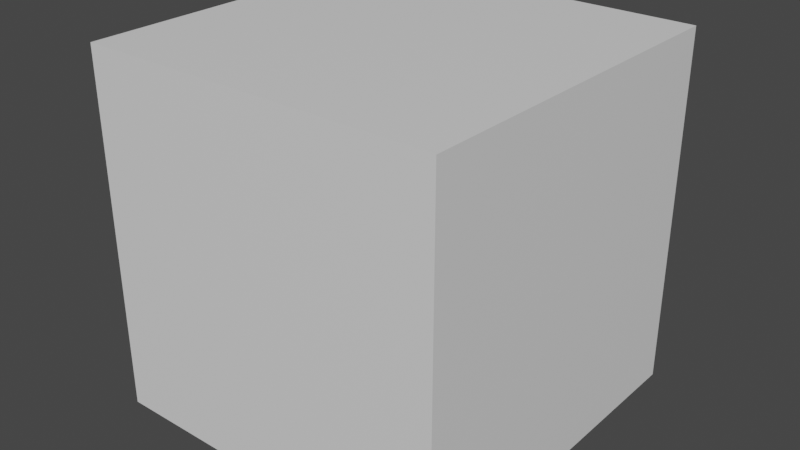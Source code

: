 # Source: 25_drivers.blend  (saved by Blender 3.3.6; exported with 4.5.12 LTS)
import bpy
from mathutils import Matrix  # noqa: F401  (used for matrix-valued properties, if any)

bpy.ops.wm.read_factory_settings(use_empty=True)
scene = bpy.context.scene
scene.name = 'Scene'

# ---- collections
col_collection = bpy.data.collections.new('Collection'); scene.collection.children.link(col_collection)

# ---- materials (node trees are filled in below, after node groups)
mat_material = bpy.data.materials.new('Material')
mat_material.alpha_threshold = 0.0
mat_material.use_transparent_shadow = False
mat_material.roughness = 0.5
mat_material.line_color = (0.0, 0.0, 0.0, 1.0)

# ---- material node trees
mat_material.use_nodes = True; mat_material.node_tree.nodes.clear()
_N = mat_material.node_tree.nodes; _L = mat_material.node_tree.links
n0 = _N.new('ShaderNodeOutputMaterial'); n0.name = 'Material Output'; n0.location = (300, 300)
n1 = _N.new('ShaderNodeBsdfPrincipled'); n1.name = 'Principled BSDF'; n1.location = (10, 300)
n1.distribution = 'GGX'
n1.subsurface_method = 'RANDOM_WALK_SKIN'
n1.inputs[3].default_value = 1.45
n1.inputs[27].default_value = (0.0, 0.0, 0.0, 1.0)
n1.inputs[28].default_value = 1.0
_L.new(n1.outputs[0], n0.inputs[0])
n0.is_active_output = True

# ---- world
world_world = bpy.data.worlds.new('World'); scene.world = world_world
world_world.use_nodes = True; world_world.node_tree.nodes.clear()
_N = world_world.node_tree.nodes; _L = world_world.node_tree.links
n0 = _N.new('ShaderNodeOutputWorld'); n0.name = 'World Output'; n0.location = (300, 300)
n1 = _N.new('ShaderNodeBackground'); n1.name = 'Background'; n1.location = (10, 300)
n1.inputs[0].default_value = (0.05088, 0.05088, 0.05088, 1.0)
_L.new(n1.outputs[0], n0.inputs[0])
n0.is_active_output = True
world_world.color = (0.05088, 0.05088, 0.05088)
world_world.use_sun_shadow = False
world_world.sun_shadow_jitter_overblur = 0.0

# ---- meshes
me_cube = bpy.data.meshes.new('Cube')
me_cube.from_pydata([(1.0, 1.0, 1.0), (1.0, 1.0, -1.0), (1.0, -1.0, 1.0), (1.0, -1.0, -1.0), (-1.0, 1.0, 1.0), (-1.0, 1.0, -1.0), (-1.0, -1.0, 1.0), (-1.0, -1.0, -1.0)], [], [(0, 4, 6, 2), (3, 2, 6, 7), (7, 6, 4, 5), (5, 1, 3, 7), (1, 0, 2, 3), (5, 4, 0, 1)])
_uv = me_cube.uv_layers.new(name='UVMap')
_uv.uv.foreach_set('vector', [0.625, 0.5, 0.875, 0.5, 0.875, 0.75, 0.625, 0.75, 0.375, 0.75, 0.625, 0.75, 0.625, 1.0, 0.375, 1.0, 0.375, 0.0, 0.625, 0.0, 0.625, 0.25, 0.375, 0.25, 0.125, 0.5, 0.375, 0.5, 0.375, 0.75, 0.125, 0.75, 0.375, 0.5, 0.625, 0.5, 0.625, 0.75, 0.375, 0.75, 0.375, 0.25, 0.625, 0.25, 0.625, 0.5, 0.375, 0.5])
me_cube.materials.append(mat_material)
me_cube.use_mirror_vertex_groups = False
me_cube.update()
arm_armature = bpy.data.armatures.new('Armature')  # bones are not reproduced

# ---- objects
ob_cube = bpy.data.objects.new('Cube', me_cube)
ob_armature = bpy.data.objects.new('Armature', arm_armature)

# ---- transforms, parenting, visibility, modifiers, constraints
ob_cube.parent = ob_armature
ob_cube.location = (0.0, 0.0, 0.0)
ob_cube.lock_rotations_4d = False
ob_cube.empty_display_type = 'ARROWS'
ob_cube.lineart.crease_threshold = 0.0
_vg = ob_cube.vertex_groups.new(name='Bone')
_vg.add([0, 1, 2, 3, 4, 5, 6, 7], 1.0, 'REPLACE')
_m = ob_cube.modifiers.new('Armature', 'ARMATURE')
_m.object = ob_armature
ob_armature.location = (0.0, 0.0, 0.0)

# ---- collection membership
col_collection.objects.link(ob_cube)
col_collection.objects.link(ob_armature)

# ---- scene / render settings (as saved in the file)
scene.frame_start = 1; scene.frame_end = 40; scene.frame_set(40)
scene.render.engine = 'BLENDER_EEVEE_NEXT'
scene.cycles.sampling_pattern = 'TABULATED_SOBOL'
scene.cycles.use_light_tree = False
scene.view_settings.view_transform = 'Filmic'
bpy.context.view_layer.update()

# ---- added for rendering (the .blend has no active camera and no usable light): camera, sun
cam_auto = bpy.data.cameras.new('AutoCamera')
cam_auto.lens = 50.0
cam_auto.sensor_width = 36.0
cam_auto.clip_end = 1000.0
ob_auto_camera = bpy.data.objects.new('AutoCamera', cam_auto)
scene.collection.objects.link(ob_auto_camera)
ob_auto_camera.location = (3.20507, -3.84609, 2.56406)
ob_auto_camera.rotation_euler = (1.09748, -7.21219e-08, 0.694738)
scene.camera = ob_auto_camera
light_auto_sun = bpy.data.lights.new('AutoSun', 'SUN')
light_auto_sun.energy = 3.0
light_auto_sun.angle = 0.0523599
ob_auto_sun = bpy.data.objects.new('AutoSun', light_auto_sun)
scene.collection.objects.link(ob_auto_sun)
ob_auto_sun.rotation_euler = (0.872665, 0.174533, 0.523599)
bpy.context.view_layer.update()
